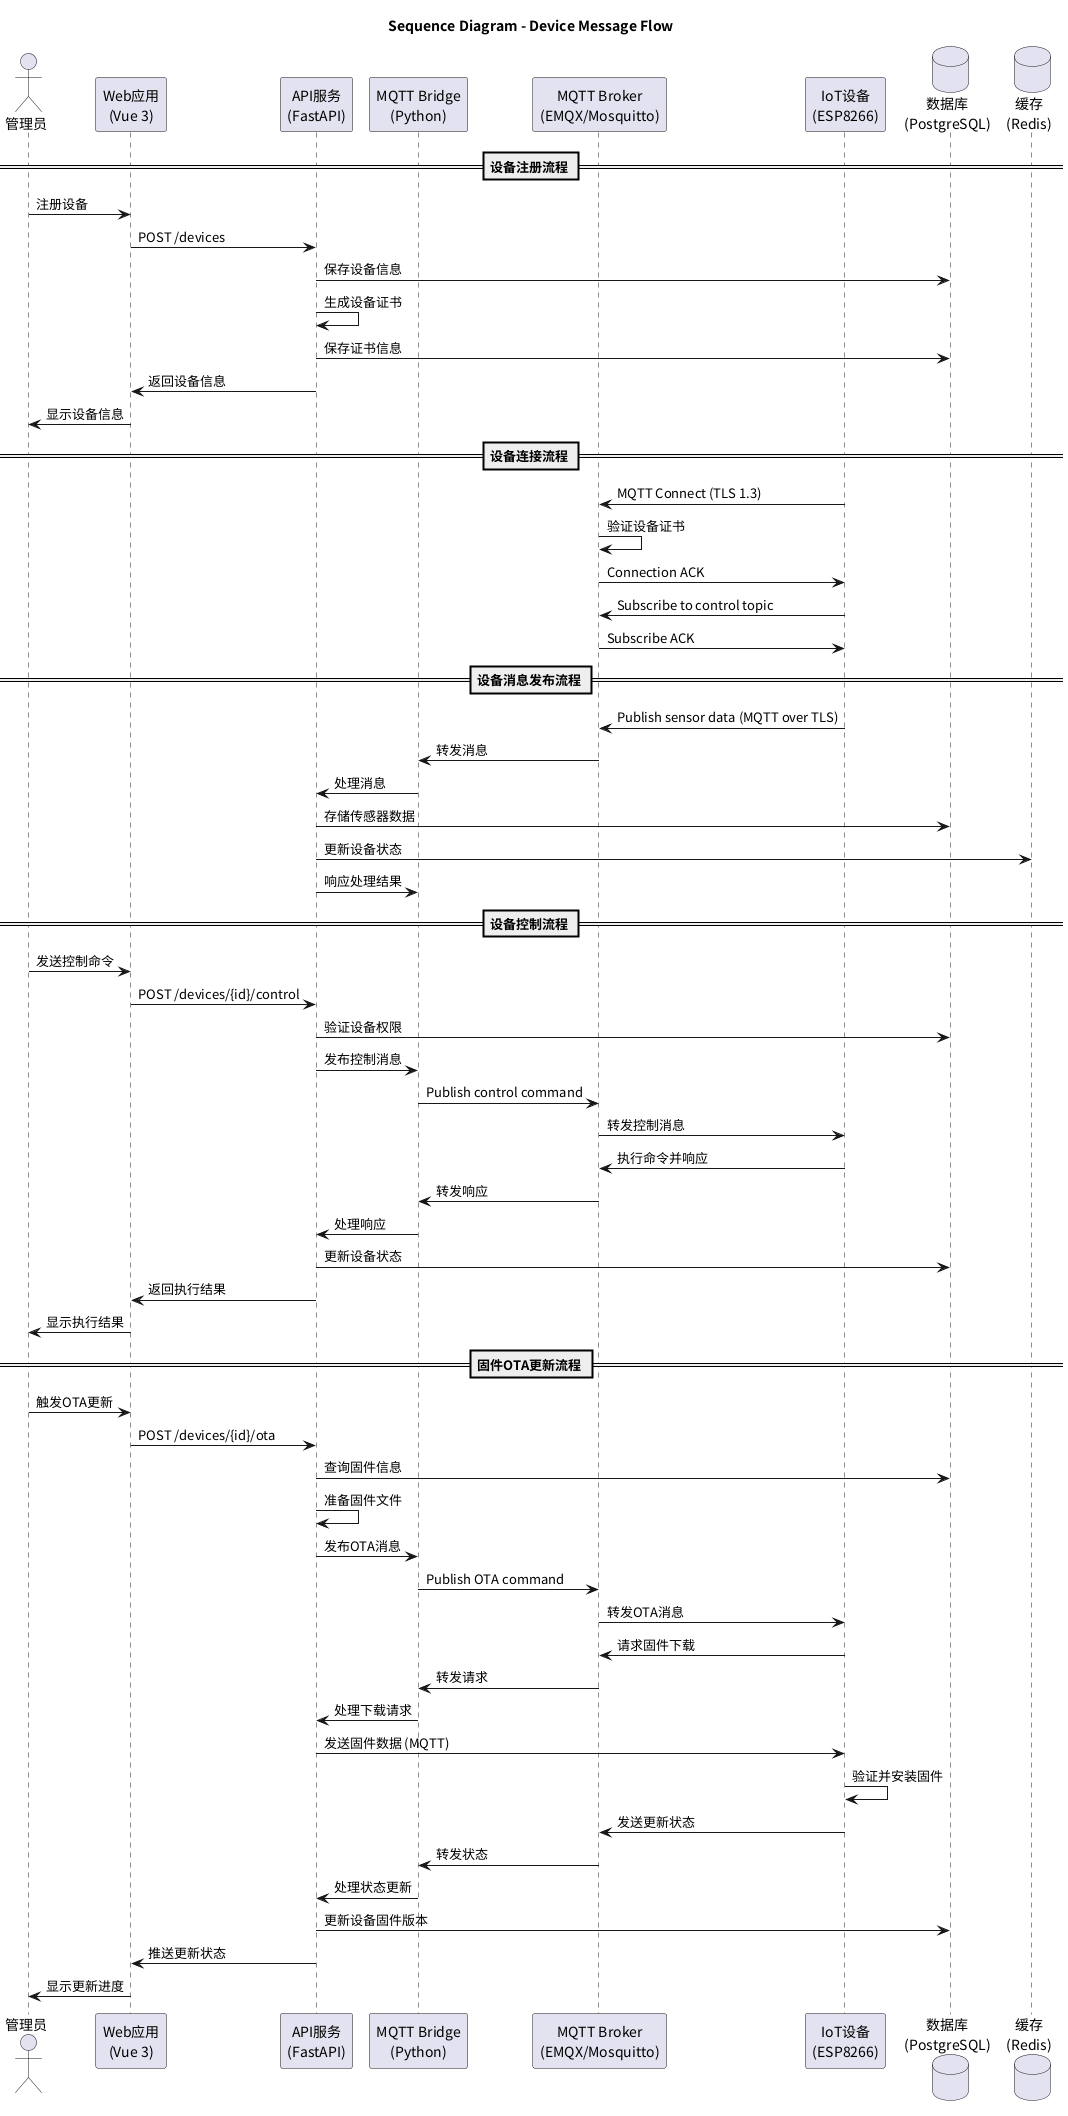

The diagram above was rendered by PlantUML. Its source (embedded in the PNG):
@startuml C4_Sequence_Message_Flow
title Sequence Diagram - Device Message Flow

actor "管理员" as user
participant "Web应用\n(Vue 3)" as web_app
participant "API服务\n(FastAPI)" as api
participant "MQTT Bridge\n(Python)" as mqtt_bridge
participant "MQTT Broker\n(EMQX/Mosquitto)" as mqtt_broker
participant "IoT设备\n(ESP8266)" as device
database "数据库\n(PostgreSQL)" as database
database "缓存\n(Redis)" as cache

== 设备注册流程 ==
user -> web_app: 注册设备
web_app -> api: POST /devices
api -> database: 保存设备信息
api -> api: 生成设备证书
api -> database: 保存证书信息
api -> web_app: 返回设备信息
web_app -> user: 显示设备信息

== 设备连接流程 ==
device -> mqtt_broker: MQTT Connect (TLS 1.3)
mqtt_broker -> mqtt_broker: 验证设备证书
mqtt_broker -> device: Connection ACK
device -> mqtt_broker: Subscribe to control topic
mqtt_broker -> device: Subscribe ACK

== 设备消息发布流程 ==
device -> mqtt_broker: Publish sensor data (MQTT over TLS)
mqtt_broker -> mqtt_bridge: 转发消息
mqtt_bridge -> api: 处理消息
api -> database: 存储传感器数据
api -> cache: 更新设备状态
api -> mqtt_bridge: 响应处理结果

== 设备控制流程 ==
user -> web_app: 发送控制命令
web_app -> api: POST /devices/{id}/control
api -> database: 验证设备权限
api -> mqtt_bridge: 发布控制消息
mqtt_bridge -> mqtt_broker: Publish control command
mqtt_broker -> device: 转发控制消息
device -> mqtt_broker: 执行命令并响应
mqtt_broker -> mqtt_bridge: 转发响应
mqtt_bridge -> api: 处理响应
api -> database: 更新设备状态
api -> web_app: 返回执行结果
web_app -> user: 显示执行结果

== 固件OTA更新流程 ==
user -> web_app: 触发OTA更新
web_app -> api: POST /devices/{id}/ota
api -> database: 查询固件信息
api -> api: 准备固件文件
api -> mqtt_bridge: 发布OTA消息
mqtt_bridge -> mqtt_broker: Publish OTA command
mqtt_broker -> device: 转发OTA消息
device -> mqtt_broker: 请求固件下载
mqtt_broker -> mqtt_bridge: 转发请求
mqtt_bridge -> api: 处理下载请求
api -> device: 发送固件数据 (MQTT)
device -> device: 验证并安装固件
device -> mqtt_broker: 发送更新状态
mqtt_broker -> mqtt_bridge: 转发状态
mqtt_bridge -> api: 处理状态更新
api -> database: 更新设备固件版本
api -> web_app: 推送更新状态
web_app -> user: 显示更新进度

@enduml